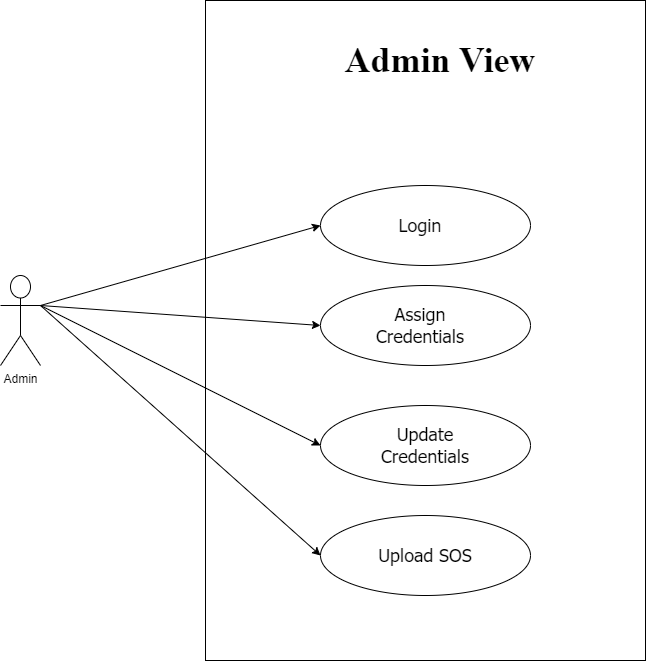

The diagram above was exported from draw.io. Its source (the exported page's mxGraphModel, read from the mxfile embedded in the PNG):
<mxGraphModel dx="1970" dy="1632" grid="1" gridSize="10" guides="1" tooltips="1" connect="1" arrows="1" fold="1" page="1" pageScale="1" pageWidth="850" pageHeight="1100" math="0" shadow="0">
  <root>
    <mxCell id="0" />
    <mxCell id="1" parent="0" />
    <mxCell id="oL--SGEV0s0IDcvez-js-1" value="" style="rounded=0;whiteSpace=wrap;html=1;" parent="1" vertex="1">
      <mxGeometry x="-85" y="-655" width="440" height="660" as="geometry" />
    </mxCell>
    <mxCell id="oL--SGEV0s0IDcvez-js-2" value="" style="group" parent="1" vertex="1" connectable="0">
      <mxGeometry x="30" y="-470" width="210" height="80" as="geometry" />
    </mxCell>
    <mxCell id="oL--SGEV0s0IDcvez-js-3" value="" style="ellipse;whiteSpace=wrap;html=1;" parent="oL--SGEV0s0IDcvez-js-2" vertex="1">
      <mxGeometry width="210" height="80" as="geometry" />
    </mxCell>
    <mxCell id="oL--SGEV0s0IDcvez-js-4" value="&lt;font face=&quot;Tahoma&quot; style=&quot;font-size: 18px;&quot;&gt;Login&lt;/font&gt;" style="text;html=1;align=center;verticalAlign=middle;whiteSpace=wrap;rounded=0;" parent="oL--SGEV0s0IDcvez-js-2" vertex="1">
      <mxGeometry x="70" y="25" width="60" height="30" as="geometry" />
    </mxCell>
    <mxCell id="oL--SGEV0s0IDcvez-js-5" value="" style="group" parent="1" vertex="1" connectable="0">
      <mxGeometry x="30" y="-370" width="210" height="80" as="geometry" />
    </mxCell>
    <mxCell id="oL--SGEV0s0IDcvez-js-6" value="" style="ellipse;whiteSpace=wrap;html=1;" parent="oL--SGEV0s0IDcvez-js-5" vertex="1">
      <mxGeometry width="210" height="80" as="geometry" />
    </mxCell>
    <mxCell id="oL--SGEV0s0IDcvez-js-7" value="&lt;font face=&quot;Tahoma&quot; style=&quot;font-size: 18px;&quot;&gt;Assign Credentials&lt;/font&gt;" style="text;html=1;align=center;verticalAlign=middle;whiteSpace=wrap;rounded=0;" parent="oL--SGEV0s0IDcvez-js-5" vertex="1">
      <mxGeometry x="70" y="25" width="60" height="30" as="geometry" />
    </mxCell>
    <mxCell id="oL--SGEV0s0IDcvez-js-8" value="" style="group" parent="1" vertex="1" connectable="0">
      <mxGeometry x="30" y="-140" width="210" height="80" as="geometry" />
    </mxCell>
    <mxCell id="oL--SGEV0s0IDcvez-js-9" value="" style="ellipse;whiteSpace=wrap;html=1;" parent="oL--SGEV0s0IDcvez-js-8" vertex="1">
      <mxGeometry width="210" height="80" as="geometry" />
    </mxCell>
    <mxCell id="oL--SGEV0s0IDcvez-js-10" value="&lt;font face=&quot;Tahoma&quot; style=&quot;font-size: 18px;&quot;&gt;Upload SOS&lt;/font&gt;" style="text;html=1;align=center;verticalAlign=middle;whiteSpace=wrap;rounded=0;" parent="oL--SGEV0s0IDcvez-js-8" vertex="1">
      <mxGeometry x="35" y="10" width="140" height="60" as="geometry" />
    </mxCell>
    <mxCell id="oL--SGEV0s0IDcvez-js-11" value="Admin" style="shape=umlActor;verticalLabelPosition=bottom;verticalAlign=top;html=1;outlineConnect=0;" parent="1" vertex="1">
      <mxGeometry x="-290" y="-380" width="40" height="90" as="geometry" />
    </mxCell>
    <mxCell id="oL--SGEV0s0IDcvez-js-12" value="" style="endArrow=classic;html=1;rounded=0;exitX=1;exitY=0.3333333333333333;exitDx=0;exitDy=0;exitPerimeter=0;entryX=0;entryY=0.5;entryDx=0;entryDy=0;" parent="1" source="oL--SGEV0s0IDcvez-js-11" target="oL--SGEV0s0IDcvez-js-3" edge="1">
      <mxGeometry width="50" height="50" relative="1" as="geometry">
        <mxPoint x="-240" y="10" as="sourcePoint" />
        <mxPoint x="30" y="-430" as="targetPoint" />
      </mxGeometry>
    </mxCell>
    <mxCell id="oL--SGEV0s0IDcvez-js-13" value="" style="endArrow=classic;html=1;rounded=0;exitX=1;exitY=0.3333333333333333;exitDx=0;exitDy=0;exitPerimeter=0;entryX=0;entryY=0.5;entryDx=0;entryDy=0;" parent="1" source="oL--SGEV0s0IDcvez-js-11" target="oL--SGEV0s0IDcvez-js-6" edge="1">
      <mxGeometry width="50" height="50" relative="1" as="geometry">
        <mxPoint x="-240" y="-340" as="sourcePoint" />
        <mxPoint x="40" y="-420" as="targetPoint" />
      </mxGeometry>
    </mxCell>
    <mxCell id="oL--SGEV0s0IDcvez-js-14" value="&lt;font face=&quot;Times New Roman&quot; style=&quot;font-size: 36px;&quot;&gt;&lt;b style=&quot;&quot;&gt;Admin View&lt;/b&gt;&lt;/font&gt;" style="text;html=1;align=center;verticalAlign=middle;whiteSpace=wrap;rounded=0;" parent="1" vertex="1">
      <mxGeometry x="-70" y="-620" width="440" height="50" as="geometry" />
    </mxCell>
    <mxCell id="oL--SGEV0s0IDcvez-js-15" value="" style="group" parent="1" vertex="1" connectable="0">
      <mxGeometry x="30" y="-250" width="210" height="80" as="geometry" />
    </mxCell>
    <mxCell id="oL--SGEV0s0IDcvez-js-16" value="" style="ellipse;whiteSpace=wrap;html=1;" parent="oL--SGEV0s0IDcvez-js-15" vertex="1">
      <mxGeometry width="210" height="80" as="geometry" />
    </mxCell>
    <mxCell id="oL--SGEV0s0IDcvez-js-17" value="&lt;font face=&quot;Tahoma&quot; style=&quot;font-size: 18px;&quot;&gt;Update Credentials&lt;/font&gt;" style="text;html=1;align=center;verticalAlign=middle;whiteSpace=wrap;rounded=0;" parent="oL--SGEV0s0IDcvez-js-15" vertex="1">
      <mxGeometry x="35" y="10" width="140" height="60" as="geometry" />
    </mxCell>
    <mxCell id="oL--SGEV0s0IDcvez-js-18" value="" style="endArrow=classic;html=1;rounded=0;exitX=1;exitY=0.3333333333333333;exitDx=0;exitDy=0;exitPerimeter=0;entryX=0;entryY=0.5;entryDx=0;entryDy=0;" parent="1" source="oL--SGEV0s0IDcvez-js-11" target="oL--SGEV0s0IDcvez-js-16" edge="1">
      <mxGeometry width="50" height="50" relative="1" as="geometry">
        <mxPoint x="-240" y="-340" as="sourcePoint" />
        <mxPoint x="40" y="-320" as="targetPoint" />
      </mxGeometry>
    </mxCell>
    <mxCell id="oL--SGEV0s0IDcvez-js-19" value="" style="endArrow=classic;html=1;rounded=0;exitX=1;exitY=0.3333333333333333;exitDx=0;exitDy=0;exitPerimeter=0;entryX=0;entryY=0.5;entryDx=0;entryDy=0;" parent="1" source="oL--SGEV0s0IDcvez-js-11" target="oL--SGEV0s0IDcvez-js-9" edge="1">
      <mxGeometry width="50" height="50" relative="1" as="geometry">
        <mxPoint x="-240" y="-340" as="sourcePoint" />
        <mxPoint x="40" y="-200" as="targetPoint" />
      </mxGeometry>
    </mxCell>
  </root>
</mxGraphModel>